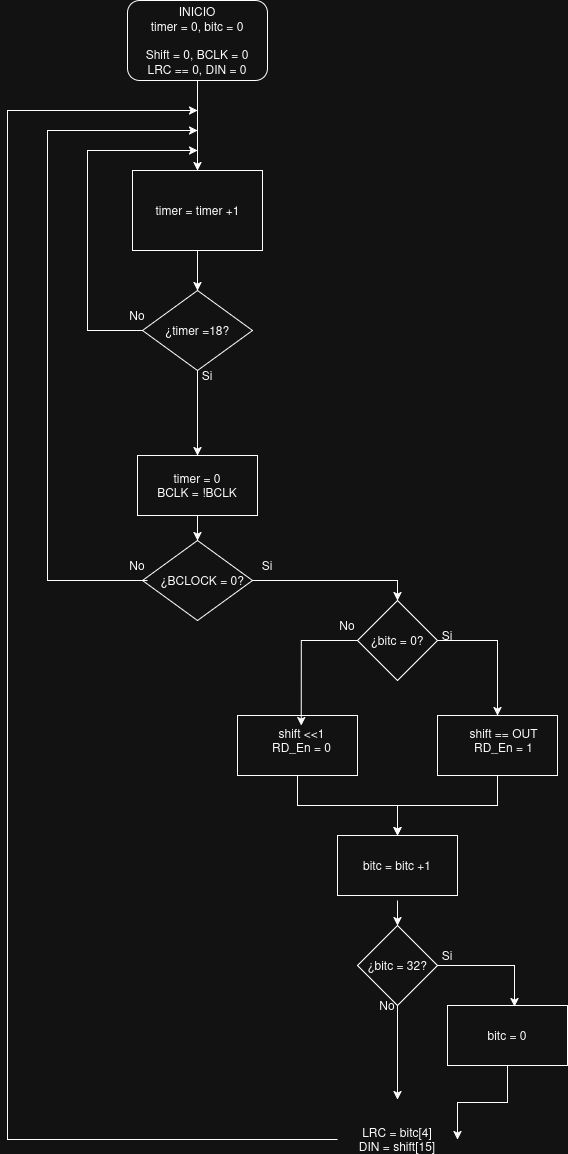

The diagram above was exported from draw.io. Its source (the exported page's mxGraphModel, read from the mxfile embedded in the PNG):
<mxGraphModel dx="1426" dy="806" grid="1" gridSize="10" guides="1" tooltips="1" connect="1" arrows="1" fold="1" page="1" pageScale="1" pageWidth="827" pageHeight="1169" math="0" shadow="0">
  <root>
    <mxCell id="0" />
    <mxCell id="1" parent="0" />
    <mxCell id="ISLc-C4eBtqG_m1kw8qk-1" edge="1" parent="1" source="ISLc-C4eBtqG_m1kw8qk-2" style="edgeStyle=orthogonalEdgeStyle;rounded=0;orthogonalLoop=1;jettySize=auto;html=1;exitX=0.5;exitY=1;exitDx=0;exitDy=0;entryX=0.5;entryY=0;entryDx=0;entryDy=0;" target="ISLc-C4eBtqG_m1kw8qk-5">
      <mxGeometry relative="1" as="geometry" />
    </mxCell>
    <mxCell id="ISLc-C4eBtqG_m1kw8qk-2" parent="1" style="rounded=1;whiteSpace=wrap;html=1;" value="" vertex="1">
      <mxGeometry height="80" width="140" x="530" y="480" as="geometry" />
    </mxCell>
    <mxCell id="ISLc-C4eBtqG_m1kw8qk-3" edge="1" parent="1" style="edgeStyle=orthogonalEdgeStyle;rounded=0;orthogonalLoop=1;jettySize=auto;html=1;">
      <mxGeometry relative="1" as="geometry">
        <Array as="points">
          <mxPoint x="410" y="1619" />
          <mxPoint x="410" y="590" />
        </Array>
        <mxPoint x="740" y="1619" as="sourcePoint" />
        <mxPoint x="600" y="590" as="targetPoint" />
      </mxGeometry>
    </mxCell>
    <mxCell id="ISLc-C4eBtqG_m1kw8qk-4" edge="1" parent="1" source="ISLc-C4eBtqG_m1kw8qk-5" style="edgeStyle=orthogonalEdgeStyle;rounded=0;orthogonalLoop=1;jettySize=auto;html=1;exitX=0.5;exitY=1;exitDx=0;exitDy=0;entryX=0.5;entryY=0;entryDx=0;entryDy=0;" target="ISLc-C4eBtqG_m1kw8qk-8">
      <mxGeometry relative="1" as="geometry" />
    </mxCell>
    <mxCell id="ISLc-C4eBtqG_m1kw8qk-5" parent="1" style="rounded=0;whiteSpace=wrap;html=1;" value="" vertex="1">
      <mxGeometry height="80" width="130" x="535" y="650" as="geometry" />
    </mxCell>
    <mxCell id="ISLc-C4eBtqG_m1kw8qk-6" edge="1" parent="1" source="ISLc-C4eBtqG_m1kw8qk-8" style="edgeStyle=orthogonalEdgeStyle;rounded=0;orthogonalLoop=1;jettySize=auto;html=1;exitX=0.5;exitY=1;exitDx=0;exitDy=0;entryX=0.5;entryY=0;entryDx=0;entryDy=0;" target="ISLc-C4eBtqG_m1kw8qk-10">
      <mxGeometry relative="1" as="geometry">
        <Array as="points">
          <mxPoint x="600" y="920" />
        </Array>
      </mxGeometry>
    </mxCell>
    <mxCell id="ISLc-C4eBtqG_m1kw8qk-7" edge="1" parent="1" source="ISLc-C4eBtqG_m1kw8qk-8" style="edgeStyle=orthogonalEdgeStyle;rounded=0;orthogonalLoop=1;jettySize=auto;html=1;exitX=0;exitY=0.5;exitDx=0;exitDy=0;">
      <mxGeometry relative="1" as="geometry">
        <Array as="points">
          <mxPoint x="490" y="810" />
          <mxPoint x="490" y="630" />
        </Array>
        <mxPoint x="600" y="630" as="targetPoint" />
      </mxGeometry>
    </mxCell>
    <mxCell id="ISLc-C4eBtqG_m1kw8qk-8" parent="1" style="rhombus;whiteSpace=wrap;html=1;" value="" vertex="1">
      <mxGeometry height="80" width="110" x="545" y="770" as="geometry" />
    </mxCell>
    <mxCell id="ISLc-C4eBtqG_m1kw8qk-9" edge="1" parent="1" source="ISLc-C4eBtqG_m1kw8qk-10" style="edgeStyle=orthogonalEdgeStyle;rounded=0;orthogonalLoop=1;jettySize=auto;html=1;exitX=0.5;exitY=1;exitDx=0;exitDy=0;" target="ISLc-C4eBtqG_m1kw8qk-12">
      <mxGeometry relative="1" as="geometry" />
    </mxCell>
    <mxCell id="ISLc-C4eBtqG_m1kw8qk-10" parent="1" style="rounded=0;whiteSpace=wrap;html=1;" value="" vertex="1">
      <mxGeometry height="60" width="120" x="540" y="935" as="geometry" />
    </mxCell>
    <mxCell id="ISLc-C4eBtqG_m1kw8qk-11" edge="1" parent="1" source="ISLc-C4eBtqG_m1kw8qk-12" style="edgeStyle=orthogonalEdgeStyle;rounded=0;orthogonalLoop=1;jettySize=auto;html=1;entryX=0.5;entryY=0;entryDx=0;entryDy=0;" target="ISLc-C4eBtqG_m1kw8qk-14">
      <mxGeometry relative="1" as="geometry" />
    </mxCell>
    <mxCell id="ISLc-C4eBtqG_m1kw8qk-12" parent="1" style="rhombus;whiteSpace=wrap;html=1;" value="" vertex="1">
      <mxGeometry height="80" width="110" x="545" y="1020" as="geometry" />
    </mxCell>
    <mxCell id="ISLc-C4eBtqG_m1kw8qk-13" edge="1" parent="1" source="ISLc-C4eBtqG_m1kw8qk-14" style="edgeStyle=orthogonalEdgeStyle;rounded=0;orthogonalLoop=1;jettySize=auto;html=1;exitX=1;exitY=0.5;exitDx=0;exitDy=0;entryX=0.5;entryY=0;entryDx=0;entryDy=0;" target="ISLc-C4eBtqG_m1kw8qk-16">
      <mxGeometry relative="1" as="geometry" />
    </mxCell>
    <mxCell id="ISLc-C4eBtqG_m1kw8qk-14" parent="1" style="rhombus;whiteSpace=wrap;html=1;" value="" vertex="1">
      <mxGeometry height="80" width="80" x="760" y="1080" as="geometry" />
    </mxCell>
    <mxCell id="ISLc-C4eBtqG_m1kw8qk-15" edge="1" parent="1" source="ISLc-C4eBtqG_m1kw8qk-16" style="edgeStyle=orthogonalEdgeStyle;rounded=0;orthogonalLoop=1;jettySize=auto;html=1;entryX=0.5;entryY=0;entryDx=0;entryDy=0;" target="ISLc-C4eBtqG_m1kw8qk-19">
      <mxGeometry relative="1" as="geometry" />
    </mxCell>
    <mxCell id="ISLc-C4eBtqG_m1kw8qk-16" parent="1" style="rounded=0;whiteSpace=wrap;html=1;" value="" vertex="1">
      <mxGeometry height="60" width="120" x="840" y="1195" as="geometry" />
    </mxCell>
    <mxCell id="ISLc-C4eBtqG_m1kw8qk-17" edge="1" parent="1" source="ISLc-C4eBtqG_m1kw8qk-18" style="edgeStyle=orthogonalEdgeStyle;rounded=0;orthogonalLoop=1;jettySize=auto;html=1;exitX=0.5;exitY=1;exitDx=0;exitDy=0;entryX=0.5;entryY=0;entryDx=0;entryDy=0;" target="ISLc-C4eBtqG_m1kw8qk-19">
      <mxGeometry relative="1" as="geometry" />
    </mxCell>
    <mxCell id="ISLc-C4eBtqG_m1kw8qk-18" parent="1" style="rounded=0;whiteSpace=wrap;html=1;" value="" vertex="1">
      <mxGeometry height="60" width="120" x="640" y="1195" as="geometry" />
    </mxCell>
    <mxCell id="ISLc-C4eBtqG_m1kw8qk-19" parent="1" style="rounded=0;whiteSpace=wrap;html=1;" value="" vertex="1">
      <mxGeometry height="60" width="120" x="740" y="1315" as="geometry" />
    </mxCell>
    <mxCell id="ISLc-C4eBtqG_m1kw8qk-20" edge="1" parent="1" source="ISLc-C4eBtqG_m1kw8qk-21" style="edgeStyle=orthogonalEdgeStyle;rounded=0;orthogonalLoop=1;jettySize=auto;html=1;entryX=0.5;entryY=0;entryDx=0;entryDy=0;">
      <mxGeometry relative="1" as="geometry">
        <mxPoint x="800" y="1579" as="targetPoint" />
      </mxGeometry>
    </mxCell>
    <mxCell id="ISLc-C4eBtqG_m1kw8qk-21" parent="1" style="rhombus;whiteSpace=wrap;html=1;" value="" vertex="1">
      <mxGeometry height="80" width="80" x="760" y="1405" as="geometry" />
    </mxCell>
    <mxCell id="ISLc-C4eBtqG_m1kw8qk-22" edge="1" parent="1" source="ISLc-C4eBtqG_m1kw8qk-23" style="edgeStyle=orthogonalEdgeStyle;rounded=0;orthogonalLoop=1;jettySize=auto;html=1;entryX=1;entryY=0.5;entryDx=0;entryDy=0;">
      <mxGeometry relative="1" as="geometry">
        <mxPoint x="860" y="1619" as="targetPoint" />
      </mxGeometry>
    </mxCell>
    <mxCell id="ISLc-C4eBtqG_m1kw8qk-23" parent="1" style="rounded=0;whiteSpace=wrap;html=1;" value="" vertex="1">
      <mxGeometry height="60" width="120" x="850" y="1485" as="geometry" />
    </mxCell>
    <mxCell id="ISLc-C4eBtqG_m1kw8qk-24" parent="1" style="text;html=1;whiteSpace=wrap;strokeColor=none;fillColor=none;align=center;verticalAlign=middle;rounded=0;" value="INICIO&lt;div&gt;timer = 0, bitc = 0&lt;/div&gt;&lt;br&gt;Shift = 0, BCLK = 0&lt;br&gt;LRC == 0, DIN = 0" vertex="1">
      <mxGeometry height="60" width="110" x="545" y="490" as="geometry" />
    </mxCell>
    <mxCell id="ISLc-C4eBtqG_m1kw8qk-25" parent="1" style="text;html=1;whiteSpace=wrap;strokeColor=none;fillColor=none;align=center;verticalAlign=middle;rounded=0;" value="timer = timer +1" vertex="1">
      <mxGeometry height="45" width="115" x="542.5" y="667.5" as="geometry" />
    </mxCell>
    <mxCell id="ISLc-C4eBtqG_m1kw8qk-26" parent="1" style="text;html=1;whiteSpace=wrap;strokeColor=none;fillColor=none;align=center;verticalAlign=middle;rounded=0;" value="¿timer =18?" vertex="1">
      <mxGeometry height="35" width="80" x="560" y="792.5" as="geometry" />
    </mxCell>
    <mxCell id="ISLc-C4eBtqG_m1kw8qk-27" parent="1" style="text;html=1;whiteSpace=wrap;strokeColor=none;fillColor=none;align=center;verticalAlign=middle;rounded=0;" value="&lt;div&gt;timer = 0&lt;/div&gt;&lt;div&gt;BCLK = !BCLK&lt;/div&gt;" vertex="1">
      <mxGeometry height="30" width="100" x="550" y="950" as="geometry" />
    </mxCell>
    <mxCell id="ISLc-C4eBtqG_m1kw8qk-28" edge="1" parent="1" style="edgeStyle=orthogonalEdgeStyle;rounded=0;orthogonalLoop=1;jettySize=auto;html=1;">
      <mxGeometry relative="1" as="geometry">
        <Array as="points">
          <mxPoint x="450" y="1060" />
          <mxPoint x="450" y="610" />
        </Array>
        <mxPoint x="550" y="1060" as="sourcePoint" />
        <mxPoint x="600" y="610" as="targetPoint" />
      </mxGeometry>
    </mxCell>
    <mxCell id="ISLc-C4eBtqG_m1kw8qk-29" parent="1" style="text;html=1;whiteSpace=wrap;strokeColor=none;fillColor=none;align=center;verticalAlign=middle;rounded=0;" value="¿BCLOCK = 0?" vertex="1">
      <mxGeometry height="30" width="90" x="560" y="1045" as="geometry" />
    </mxCell>
    <mxCell id="ISLc-C4eBtqG_m1kw8qk-30" edge="1" parent="1" source="ISLc-C4eBtqG_m1kw8qk-14" style="edgeStyle=orthogonalEdgeStyle;rounded=0;orthogonalLoop=1;jettySize=auto;html=1;entryX=0.5;entryY=0;entryDx=0;entryDy=0;exitX=0;exitY=0.5;exitDx=0;exitDy=0;" target="ISLc-C4eBtqG_m1kw8qk-32">
      <mxGeometry relative="1" as="geometry" />
    </mxCell>
    <mxCell id="ISLc-C4eBtqG_m1kw8qk-31" parent="1" style="text;html=1;whiteSpace=wrap;strokeColor=none;fillColor=none;align=center;verticalAlign=middle;rounded=0;" value="¿bitc = 0?" vertex="1">
      <mxGeometry height="30" width="60" x="770" y="1105" as="geometry" />
    </mxCell>
    <mxCell id="ISLc-C4eBtqG_m1kw8qk-32" parent="1" style="text;html=1;whiteSpace=wrap;strokeColor=none;fillColor=none;align=center;verticalAlign=middle;rounded=0;" value="shift &amp;lt;&amp;lt;1&lt;br&gt;RD_En = 0" vertex="1">
      <mxGeometry height="30" width="72.5" x="667.5" y="1205" as="geometry" />
    </mxCell>
    <mxCell id="ISLc-C4eBtqG_m1kw8qk-33" parent="1" style="text;html=1;whiteSpace=wrap;strokeColor=none;fillColor=none;align=center;verticalAlign=middle;rounded=0;" value="shift == OUT&lt;br&gt;RD_En = 1" vertex="1">
      <mxGeometry height="30" width="72.5" x="870" y="1205" as="geometry" />
    </mxCell>
    <mxCell id="ISLc-C4eBtqG_m1kw8qk-34" parent="1" style="text;html=1;whiteSpace=wrap;strokeColor=none;fillColor=none;align=center;verticalAlign=middle;rounded=0;" value="bitc =&amp;nbsp;bitc +1" vertex="1">
      <mxGeometry height="30" width="80" x="760" y="1330" as="geometry" />
    </mxCell>
    <mxCell id="ISLc-C4eBtqG_m1kw8qk-35" parent="1" style="text;html=1;whiteSpace=wrap;strokeColor=none;fillColor=none;align=center;verticalAlign=middle;rounded=0;" value="¿bitc = 32?" vertex="1">
      <mxGeometry height="30" width="70" x="765" y="1430" as="geometry" />
    </mxCell>
    <mxCell id="ISLc-C4eBtqG_m1kw8qk-36" parent="1" style="text;html=1;whiteSpace=wrap;strokeColor=none;fillColor=none;align=center;verticalAlign=middle;rounded=0;" value="bitc = 0" vertex="1">
      <mxGeometry height="30" width="60" x="880" y="1500" as="geometry" />
    </mxCell>
    <mxCell id="ISLc-C4eBtqG_m1kw8qk-37" parent="1" style="text;html=1;whiteSpace=wrap;strokeColor=none;fillColor=none;align=center;verticalAlign=middle;rounded=0;" value="LRC = bitc[4]&lt;br&gt;DIN = shift[15]" vertex="1">
      <mxGeometry height="27.5" width="80" x="760" y="1605.25" as="geometry" />
    </mxCell>
    <mxCell id="ISLc-C4eBtqG_m1kw8qk-38" edge="1" parent="1" style="edgeStyle=orthogonalEdgeStyle;rounded=0;orthogonalLoop=1;jettySize=auto;html=1;entryX=0.5;entryY=0;entryDx=0;entryDy=0;" target="ISLc-C4eBtqG_m1kw8qk-21">
      <mxGeometry relative="1" as="geometry">
        <Array as="points" />
        <mxPoint x="800" y="1380" as="sourcePoint" />
        <mxPoint x="800" y="1412" as="targetPoint" />
      </mxGeometry>
    </mxCell>
    <mxCell id="ISLc-C4eBtqG_m1kw8qk-39" edge="1" parent="1" source="ISLc-C4eBtqG_m1kw8qk-21" style="edgeStyle=orthogonalEdgeStyle;rounded=0;orthogonalLoop=1;jettySize=auto;html=1;entryX=0.558;entryY=0.017;entryDx=0;entryDy=0;entryPerimeter=0;" target="ISLc-C4eBtqG_m1kw8qk-23">
      <mxGeometry relative="1" as="geometry" />
    </mxCell>
    <mxCell id="ISLc-C4eBtqG_m1kw8qk-40" parent="1" style="text;html=1;whiteSpace=wrap;strokeColor=none;fillColor=none;align=center;verticalAlign=middle;rounded=0;" value="&lt;div&gt;Si&lt;/div&gt;" vertex="1">
      <mxGeometry height="30" width="60" x="580" y="840" as="geometry" />
    </mxCell>
    <mxCell id="ISLc-C4eBtqG_m1kw8qk-41" parent="1" style="text;html=1;whiteSpace=wrap;strokeColor=none;fillColor=none;align=center;verticalAlign=middle;rounded=0;" value="&lt;div&gt;Si&lt;/div&gt;" vertex="1">
      <mxGeometry height="30" width="60" x="640" y="1030" as="geometry" />
    </mxCell>
    <mxCell id="ISLc-C4eBtqG_m1kw8qk-42" parent="1" style="text;html=1;whiteSpace=wrap;strokeColor=none;fillColor=none;align=center;verticalAlign=middle;rounded=0;" value="&lt;div&gt;Si&lt;/div&gt;" vertex="1">
      <mxGeometry height="30" width="60" x="820" y="1100" as="geometry" />
    </mxCell>
    <mxCell id="ISLc-C4eBtqG_m1kw8qk-43" parent="1" style="text;html=1;whiteSpace=wrap;strokeColor=none;fillColor=none;align=center;verticalAlign=middle;rounded=0;" value="&lt;div&gt;Si&lt;/div&gt;" vertex="1">
      <mxGeometry height="30" width="60" x="820" y="1420" as="geometry" />
    </mxCell>
    <mxCell id="ISLc-C4eBtqG_m1kw8qk-44" parent="1" style="text;html=1;whiteSpace=wrap;strokeColor=none;fillColor=none;align=center;verticalAlign=middle;rounded=0;" value="No" vertex="1">
      <mxGeometry height="30" width="60" x="510" y="780" as="geometry" />
    </mxCell>
    <mxCell id="ISLc-C4eBtqG_m1kw8qk-45" parent="1" style="text;html=1;whiteSpace=wrap;strokeColor=none;fillColor=none;align=center;verticalAlign=middle;rounded=0;" value="No" vertex="1">
      <mxGeometry height="30" width="60" x="510" y="1030" as="geometry" />
    </mxCell>
    <mxCell id="ISLc-C4eBtqG_m1kw8qk-46" parent="1" style="text;html=1;whiteSpace=wrap;strokeColor=none;fillColor=none;align=center;verticalAlign=middle;rounded=0;" value="No" vertex="1">
      <mxGeometry height="30" width="60" x="720" y="1090" as="geometry" />
    </mxCell>
    <mxCell id="ISLc-C4eBtqG_m1kw8qk-47" parent="1" style="text;html=1;whiteSpace=wrap;strokeColor=none;fillColor=none;align=center;verticalAlign=middle;rounded=0;" value="No" vertex="1">
      <mxGeometry height="30" width="60" x="760" y="1470" as="geometry" />
    </mxCell>
  </root>
</mxGraphModel>